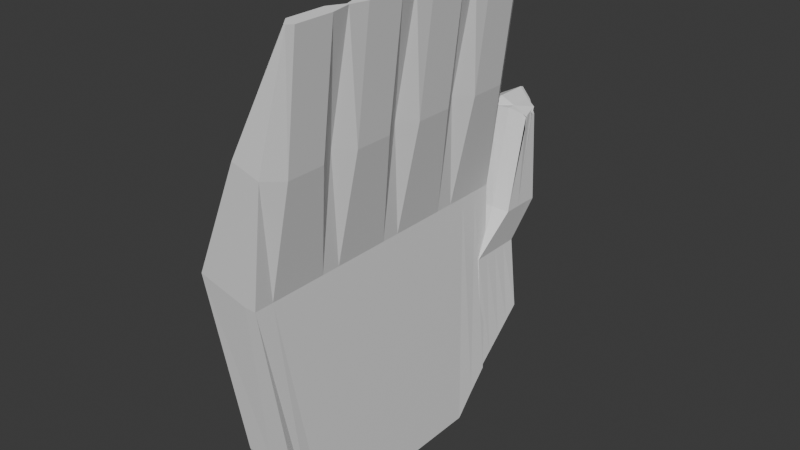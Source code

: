 # Source: hand.blend  (saved by Blender 4.5.87; exported with 4.5.12 LTS)
import bpy
from mathutils import Matrix  # noqa: F401  (used for matrix-valued properties, if any)

bpy.ops.wm.read_factory_settings(use_empty=True)
scene = bpy.context.scene
scene.name = 'Scene'

# ---- collections
col_collection = bpy.data.collections.new('Collection'); scene.collection.children.link(col_collection)

# ---- materials (node trees are filled in below, after node groups)
mat_material = bpy.data.materials.new('Material')
mat_material.alpha_threshold = 0.0
mat_material.roughness = 0.5
mat_material.line_color = (0.0, 0.0, 0.0, 1.0)

# ---- material node trees
mat_material.use_nodes = True; mat_material.node_tree.nodes.clear()
_N = mat_material.node_tree.nodes; _L = mat_material.node_tree.links
n0 = _N.new('ShaderNodeOutputMaterial'); n0.name = 'Material Output'; n0.location = (200, 100)
n1 = _N.new('ShaderNodeBsdfPrincipled'); n1.name = 'Principled BSDF'; n1.location = (-200, 100)
n1.inputs[3].default_value = 1.45
_L.new(n1.outputs[0], n0.inputs[0])
n0.is_active_output = True

# ---- world
world_world = bpy.data.worlds.new('World'); scene.world = world_world
world_world.use_nodes = True; world_world.node_tree.nodes.clear()
_N = world_world.node_tree.nodes; _L = world_world.node_tree.links
n0 = _N.new('ShaderNodeOutputWorld'); n0.name = 'World Output'; n0.location = (200, 100)
n1 = _N.new('ShaderNodeBackground'); n1.name = 'Background'; n1.location = (-200, 100)
n1.inputs[0].default_value = (0.05088, 0.05088, 0.05088, 1.0)
_L.new(n1.outputs[0], n0.inputs[0])
n0.is_active_output = True
world_world.color = (0.05088, 0.05088, 0.05088)
world_world.sun_shadow_jitter_overblur = 0.0

# ---- meshes
me_cube = bpy.data.meshes.new('Cube')
me_cube.from_pydata([(1.789, 0.9137, 0.9781), (1.0, 0.8996, -0.8256), (1.789, -0.9173, 0.9781), (1.0, -0.8908, -0.6728), (1.743, 0.9137, 0.9796), (-1.0, 0.8996, -0.8256), (1.743, -0.9173, 0.9796), (-1.0, -0.8908, -0.6728), (-1.0, 0.0, -1.0), (1.789, 9.313e-10, 0.9781), (1.743, 9.313e-10, 0.9796), (1.0, 0.0, -1.0), (1.743, 0.5, 0.9796), (1.0, 0.3996, -1.0), (-1.0, 0.3996, -1.0), (1.789, 0.5, 0.9781), (-1.0, -0.3908, -1.0), (1.789, -0.5, 0.9781), (1.743, -0.5, 0.9796), (1.0, -0.3908, -1.0), (0.4313, 1.0, 0.0), (-1.9, -1.0, 0.05551), (0.4313, -1.0, 0.0), (-1.9, 1.0, 0.05551), (0.4313, 0.0, 0.0), (-1.9, 9.313e-10, 0.05551), (0.4313, 0.5, 0.0), (-1.9, 0.5, 0.05551), (-1.9, -0.5, 0.05551), (0.4313, -0.5, 0.0), (-0.1255, -1.0, 0.5191), (0.9436, 1.0, 0.4835), (0.9436, -1.0, 0.4835), (-0.1255, 1.0, 0.5191), (0.9436, 9.313e-10, 0.4835), (-0.1255, 9.313e-10, 0.5191), (0.9436, 0.5, 0.4835), (-0.1255, 0.5, 0.5191), (-0.1255, -0.5, 0.5191), (0.9436, -0.5, 0.4835), (-1.0, -0.6408, -1.0), (1.888, -0.75, 0.9748), (1.562, -0.75, 0.9856), (1.0, -0.6408, -1.0), (-1.9, -0.75, 0.05551), (0.4313, -0.75, 0.0), (-0.5629, -0.75, 0.5337), (1.35, -0.75, 0.4699), (1.562, -0.25, 0.9856), (1.0, -0.25, -1.0), (-1.0, -0.25, -1.0), (1.888, -0.25, 0.9748), (0.4313, -0.25, 0.0), (-1.9, -0.25, 0.05551), (1.35, -0.25, 0.4699), (-0.5629, -0.25, 0.5337), (-1.0, 0.25, -1.0), (1.888, 0.25, 0.9748), (1.562, 0.25, 0.9856), (1.0, 0.25, -1.0), (-1.9, 0.25, 0.05551), (0.4313, 0.25, 0.0), (-0.5629, 0.25, 0.5337), (1.35, 0.25, 0.4699), (1.562, 0.75, 0.9856), (1.0, 0.6496, -1.0), (-1.0, 0.6496, -1.0), (1.888, 0.75, 0.9748), (0.4313, 0.75, 0.0), (-1.9, 0.75, 0.05551), (1.35, 0.75, 0.4699), (-0.5629, 0.75, 0.5337), (0.0, 0.8996, -0.8256), (1.731, -0.9173, 0.98), (0.0, -0.8908, -0.6728), (1.731, 0.9137, 0.98), (0.0, 0.0, -1.0), (1.731, 9.313e-10, 0.98), (1.731, 0.5, 0.98), (0.0, 0.3996, -1.0), (0.0, -0.3908, -1.0), (1.731, -0.5, 0.98), (-0.9435, 1.0, 0.02361), (0.0, -1.0, 0.0), (0.3935, 1.0, 0.5018), (0.3935, -1.0, 0.5018), (0.0, -0.6408, -1.0), (1.731, -0.75, 0.98), (1.731, -0.25, 0.98), (0.0, -0.25, -1.0), (1.731, 0.25, 0.98), (0.0, 0.25, -1.0), (0.0, 0.6496, -1.0), (1.731, 0.75, 0.98), (1.562, -0.625, 0.9856), (1.0, -0.5158, -1.0), (-1.9, -0.625, 0.05551), (-0.5629, -0.625, 0.5337), (-1.0, -0.5158, -1.0), (1.888, -0.625, 0.9748), (0.4313, -0.625, 0.0), (1.35, -0.625, 0.4699), (1.731, -0.625, 0.98), (0.0, -0.5158, -1.0), (-1.0, -0.7658, -0.9095), (1.888, -0.875, 0.9748), (0.4313, -0.875, 0.0), (1.35, -0.875, 0.4699), (1.562, -0.875, 0.9856), (1.0, -0.7658, -0.9095), (-1.9, -0.875, 0.05551), (-0.5629, -0.875, 0.5337), (0.0, -0.7658, -0.9095), (1.731, -0.875, 0.98), (-1.0, -0.2658, -1.0), (1.888, -0.375, 0.9748), (0.4313, -0.375, 0.0), (1.35, -0.375, 0.4699), (1.562, -0.375, 0.9856), (1.0, -0.2658, -1.0), (-1.9, -0.375, 0.05551), (-0.5629, -0.375, 0.5337), (1.731, -0.375, 0.98), (0.0, -0.2658, -1.0), (1.562, -0.125, 0.9856), (1.0, -0.125, -1.0), (-1.9, -0.125, 0.05551), (-0.5629, -0.125, 0.5337), (-1.0, -0.125, -1.0), (1.888, -0.125, 0.9748), (0.4313, -0.125, 0.0), (1.35, -0.125, 0.4699), (0.0, -0.125, -1.0), (1.731, -0.125, 0.98), (-1.0, 0.125, -1.0), (1.888, 0.125, 0.9748), (0.4313, 0.125, 0.0), (1.35, 0.125, 0.4699), (1.562, 0.125, 0.9856), (1.0, 0.125, -1.0), (-1.9, 0.125, 0.05551), (-0.5629, 0.125, 0.5337), (1.731, 0.125, 0.98), (0.0, 0.125, -1.0), (1.562, 0.3785, 0.9856), (1.0, 0.2781, -1.0), (-1.9, 0.3785, 0.05551), (-0.5629, 0.3785, 0.5337), (-1.0, 0.2781, -1.0), (1.888, 0.3785, 0.9748), (0.4313, 0.3785, 0.0), (1.35, 0.3785, 0.4699), (0.0, 0.2781, -1.0), (1.731, 0.3785, 0.98), (-1.0, 0.5246, -1.0), (1.888, 0.625, 0.9748), (0.4313, 0.625, 0.0), (1.35, 0.625, 0.4699), (1.562, 0.625, 0.9856), (1.0, 0.5246, -1.0), (-1.9, 0.625, 0.05551), (-0.5629, 0.625, 0.5337), (0.0, 0.5246, -1.0), (1.731, 0.625, 0.98), (1.562, 0.875, 0.9856), (1.0, 0.7746, -0.9095), (-1.9, 0.875, 0.05551), (-0.5629, 0.875, 0.5337), (-1.0, 0.7746, -0.9095), (1.888, 0.875, 0.9748), (0.4313, 0.875, 0.0), (1.35, 0.875, 0.4699), (1.731, 0.875, 0.98), (0.0, 0.7746, -0.9095), (-1.008, 0.8868, -0.824), (-1.124, 1.258, 0.2645), (-1.008, 1.254, -0.6166), (-1.124, 1.331, 0.2593), (0.9624, 0.8868, -0.824), (1.085, 1.258, 0.2645), (0.9624, 1.254, -0.6166), (1.085, 1.331, 0.2593), (-1.008, 0.8868, -0.307), (-1.529, 1.254, -0.307), (0.6651, 1.254, -0.307), (0.6651, 0.8868, -0.307), (-1.008, 1.071, -0.7203), (-1.124, 1.282, 0.2686), (0.9624, 1.071, -0.7203), (0.9624, 1.356, 0.2825), (0.6651, 1.071, -0.307), (-1.529, 1.071, -0.307), (-1.008, 0.9787, -0.7722), (1.085, 1.239, 0.2645), (0.6651, 0.9787, -0.307), (-1.124, 1.239, 0.2645), (0.9624, 0.9787, -0.7722), (-1.529, 0.9787, -0.307), (-1.124, 1.306, 0.2645), (0.9624, 1.162, -0.6684), (-1.529, 1.162, -0.307), (-1.008, 1.162, -0.6684), (1.085, 1.306, 0.2645), (0.6651, 1.162, -0.307), (-0.0229, 1.254, -0.6166), (-0.01992, 1.474, 0.3217), (-0.0229, 0.8868, -0.824), (-0.01992, 1.163, 0.2979), (-0.0229, 0.8868, -0.307), (-0.0229, 1.254, -0.307), (-0.01992, 1.327, 0.3268), (-0.0229, 1.071, -0.7203), (-0.01992, 1.239, 0.3268), (-0.0229, 0.9787, -0.7722), (-0.0229, 1.162, -0.6684), (-0.01992, 1.449, 0.3268), (0.5323, 1.418, 0.2927), (0.4697, 0.8868, -0.824), (0.1725, 1.254, -0.307), (0.5323, 1.327, 0.2979), (0.5323, 1.239, 0.2979), (0.5323, 1.393, 0.2979), (0.4697, 1.254, -0.6166), (0.5323, 1.185, 0.2979), (0.4697, 0.8868, -0.307), (0.4697, 1.071, -0.7203), (0.4697, 0.9787, -0.7722), (0.4697, 1.162, -0.6684), (-0.5155, 1.254, -0.6166), (-0.5721, 1.185, 0.2979), (-0.5155, 0.8868, -0.307), (-0.5155, 1.071, -0.7203), (-0.5155, 0.9787, -0.7722), (-0.5155, 1.162, -0.6684), (-0.5721, 1.418, 0.2927), (-0.5155, 0.8868, -0.824), (-0.5155, 1.254, -0.307), (-0.5721, 1.327, 0.2979), (-0.5721, 1.239, 0.2979), (-0.5721, 1.393, 0.2979), (-1.124, 1.09, -0.123), (-1.124, 1.37, -0.1256), (1.085, 1.37, -0.1256), (1.085, 1.09, -0.123), (1.085, 1.203, -0.123), (-1.124, 1.223, -0.1308), (-1.124, 1.141, -0.123), (1.085, 1.141, -0.123), (1.085, 1.297, -0.123), (-1.124, 1.297, -0.123), (-0.01992, 1.042, -0.1063), (-0.01992, 1.442, -0.09444), (0.5323, 1.053, -0.1063), (0.5323, 1.414, -0.1089), (-0.5721, 1.414, -0.1089), (-0.5721, 1.053, -0.1063)], [], [(113, 108, 6, 73), (85, 73, 6, 30), (167, 164, 4, 33), (112, 109, 3, 74), (107, 105, 2, 32), (84, 75, 0, 31), (137, 135, 9, 34), (143, 139, 11, 76), (127, 124, 10, 35), (142, 138, 10, 77), (163, 158, 12, 78), (162, 159, 13, 79), (157, 155, 15, 36), (147, 144, 12, 37), (97, 94, 18, 38), (117, 115, 17, 39), (123, 119, 19, 80), (122, 118, 18, 81), (119, 116, 29, 19), (98, 96, 28, 16), (148, 146, 27, 14), (159, 156, 26, 13), (128, 126, 25, 8), (139, 136, 24, 11), (72, 82, 20, 1), (109, 106, 22, 3), (168, 166, 23, 5), (74, 83, 21, 7), (116, 117, 39, 29), (96, 97, 38, 28), (146, 147, 37, 27), (156, 157, 36, 26), (126, 127, 35, 25), (136, 137, 34, 24), (82, 84, 31, 20), (106, 107, 32, 22), (166, 167, 33, 23), (83, 85, 30, 21), (100, 101, 47, 45), (110, 111, 46, 44), (95, 100, 45, 43), (104, 110, 44, 40), (111, 108, 42, 46), (101, 99, 41, 47), (103, 95, 43, 86), (102, 94, 42, 87), (120, 121, 55, 53), (130, 131, 54, 52), (114, 120, 53, 50), (125, 130, 52, 49), (133, 124, 48, 88), (132, 125, 49, 89), (131, 129, 51, 54), (121, 118, 48, 55), (150, 151, 63, 61), (140, 141, 62, 60), (145, 150, 61, 59), (134, 140, 60, 56), (141, 138, 58, 62), (153, 144, 58, 90), (152, 145, 59, 91), (151, 149, 57, 63), (160, 161, 71, 69), (170, 171, 70, 68), (154, 160, 69, 66), (165, 170, 68, 65), (171, 169, 67, 70), (173, 165, 65, 92), (172, 164, 64, 93), (161, 158, 64, 71), (169, 172, 93, 67), (168, 173, 92, 66), (148, 152, 91, 56), (149, 153, 90, 57), (128, 132, 89, 50), (129, 133, 88, 51), (99, 102, 87, 41), (98, 103, 86, 40), (22, 32, 85, 83), (23, 33, 84, 82), (3, 22, 83, 74), (5, 23, 82, 72), (115, 122, 81, 17), (114, 123, 80, 16), (154, 162, 79, 14), (155, 163, 78, 15), (135, 142, 77, 9), (134, 143, 76, 8), (33, 4, 75, 84), (104, 112, 74, 7), (32, 2, 73, 85), (105, 113, 73, 2), (16, 80, 103, 98), (17, 81, 102, 99), (81, 18, 94, 102), (80, 19, 95, 103), (39, 17, 99, 101), (19, 29, 100, 95), (29, 39, 101, 100), (44, 46, 97, 96), (40, 44, 96, 98), (46, 42, 94, 97), (41, 87, 113, 105), (40, 86, 112, 104), (30, 6, 108, 111), (7, 21, 110, 104), (21, 30, 111, 110), (45, 47, 107, 106), (43, 45, 106, 109), (47, 41, 105, 107), (86, 43, 109, 112), (87, 42, 108, 113), (50, 89, 123, 114), (51, 88, 122, 115), (38, 18, 118, 121), (16, 28, 120, 114), (28, 38, 121, 120), (52, 54, 117, 116), (49, 52, 116, 119), (88, 48, 118, 122), (89, 49, 119, 123), (54, 51, 115, 117), (9, 77, 133, 129), (8, 76, 132, 128), (34, 9, 129, 131), (76, 11, 125, 132), (77, 10, 124, 133), (11, 24, 130, 125), (24, 34, 131, 130), (53, 55, 127, 126), (50, 53, 126, 128), (55, 48, 124, 127), (56, 91, 143, 134), (57, 90, 142, 135), (35, 10, 138, 141), (8, 25, 140, 134), (25, 35, 141, 140), (61, 63, 137, 136), (59, 61, 136, 139), (90, 58, 138, 142), (91, 59, 139, 143), (63, 57, 135, 137), (15, 78, 153, 149), (14, 79, 152, 148), (36, 15, 149, 151), (79, 13, 145, 152), (78, 12, 144, 153), (13, 26, 150, 145), (26, 36, 151, 150), (60, 62, 147, 146), (56, 60, 146, 148), (62, 58, 144, 147), (67, 93, 163, 155), (66, 92, 162, 154), (37, 12, 158, 161), (14, 27, 160, 154), (27, 37, 161, 160), (68, 70, 157, 156), (65, 68, 156, 159), (70, 67, 155, 157), (92, 65, 159, 162), (93, 64, 158, 163), (5, 72, 173, 168), (0, 75, 172, 169), (75, 4, 164, 172), (72, 1, 165, 173), (31, 0, 169, 171), (1, 20, 170, 165), (20, 31, 171, 170), (69, 71, 167, 166), (66, 69, 166, 168), (71, 64, 164, 167), (249, 198, 177, 241), (253, 216, 181, 242), (247, 193, 179, 243), (255, 229, 175, 240), (226, 196, 178, 217), (238, 195, 175, 229), (235, 230, 182, 174), (196, 194, 185, 178), (222, 218, 184, 180), (201, 200, 183, 176), (192, 197, 191, 186), (199, 203, 190, 188), (239, 198, 187, 237), (227, 199, 188, 225), (248, 202, 189, 244), (246, 195, 187, 245), (240, 175, 195, 246), (174, 182, 197, 192), (188, 190, 194, 196), (237, 187, 195, 238), (225, 188, 196, 226), (244, 189, 193, 247), (242, 181, 202, 248), (222, 180, 199, 227), (234, 177, 198, 239), (180, 184, 203, 199), (186, 191, 200, 201), (245, 187, 198, 249), (216, 205, 215, 221), (228, 204, 214, 233), (231, 211, 213, 232), (219, 210, 212, 220), (233, 214, 211, 231), (221, 215, 210, 219), (228, 236, 209, 204), (217, 224, 208, 206), (220, 212, 207, 223), (232, 213, 206, 235), (252, 223, 207, 250), (254, 234, 205, 251), (243, 179, 223, 252), (193, 220, 223, 179), (178, 185, 224, 217), (202, 221, 219, 189), (189, 219, 220, 193), (181, 216, 221, 202), (204, 222, 227, 214), (211, 225, 226, 213), (214, 227, 225, 211), (204, 209, 218, 222), (213, 226, 217, 206), (251, 205, 216, 253), (241, 177, 234, 254), (192, 232, 235, 174), (176, 183, 236, 228), (201, 233, 231, 186), (186, 231, 232, 192), (176, 228, 233, 201), (205, 234, 239, 215), (210, 237, 238, 212), (215, 239, 237, 210), (206, 208, 230, 235), (212, 238, 229, 207), (250, 207, 229, 255), (208, 250, 255, 230), (183, 241, 254, 236), (209, 251, 253, 218), (185, 243, 252, 224), (236, 254, 251, 209), (224, 252, 250, 208), (191, 245, 249, 200), (184, 242, 248, 203), (190, 244, 247, 194), (182, 240, 246, 197), (197, 246, 245, 191), (203, 248, 244, 190), (230, 255, 240, 182), (194, 247, 243, 185), (218, 253, 242, 184), (200, 249, 241, 183)])
me_cube.polygons.foreach_set('material_index', [0, 0, 0, 0, 0, 0, 0, 0, 0, 0, 0, 0, 0, 0, 0, 0, 0, 0, 0, 0, 0, 0, 0, 0, 0, 0, 0, 0, 0, 0, 0, 0, 0, 0, 0, 0, 0, 0, 0, 0, 0, 0, 0, 0, 0, 0, 0, 0, 0, 0, 0, 0, 0, 0, 0, 0, 0, 0, 0, 0, 0, 0, 0, 0, 0, 0, 0, 0, 0, 0, 0, 0, 0, 0, 0, 0, 0, 0, 0, 0, 0, 0, 0, 0, 0, 0, 0, 0, 0, 0, 0, 0, 0, 0, 0, 0, 0, 0, 0, 0, 0, 0, 0, 0, 0, 0, 0, 0, 0, 0, 0, 0, 0, 0, 0, 0, 0, 0, 0, 0, 0, 0, 0, 0, 0, 0, 0, 0, 0, 0, 0, 0, 0, 0, 0, 0, 0, 0, 0, 0, 0, 0, 0, 0, 0, 0, 0, 0, 0, 0, 0, 0, 0, 0, 0, 0, 0, 0, 0, 0, 0, 0, 0, 0, 0, 0, 0, 0, 0, 0, 0, 0, 1, 1, 1, 1, 1, 1, 1, 1, 1, 1, 1, 1, 1, 1, 1, 1, 1, 1, 1, 1, 1, 1, 1, 1, 1, 1, 1, 1, 1, 1, 1, 1, 1, 1, 1, 1, 1, 1, 1, 1, 1, 1, 1, 1, 1, 1, 1, 1, 1, 1, 1, 1, 1, 1, 1, 1, 1, 1, 1, 1, 1, 1, 1, 1, 1, 1, 1, 1, 1, 1, 1, 1, 1, 1, 1, 1, 1, 1, 1, 1])
_uv = me_cube.uv_layers.new(name='UVMap')
_uv.uv.foreach_set('vector', [0.75, 0.7344, 0.875, 0.7344, 0.875, 0.75, 0.75, 0.75, 0.5625, 0.875, 0.625, 0.875, 0.625, 1.0, 0.5625, 1.0, 0.5625, 0.2344, 0.625, 0.2344, 0.625, 0.25, 0.5625, 0.25, 0.25, 0.7344, 0.375, 0.7344, 0.375, 0.75, 0.25, 0.75, 0.5625, 0.7344, 0.625, 0.7344, 0.625, 0.75, 0.5625, 0.75, 0.5625, 0.375, 0.625, 0.375, 0.625, 0.5, 0.5625, 0.5, 0.5625, 0.6094, 0.625, 0.6094, 0.625, 0.625, 0.5625, 0.625, 0.25, 0.6094, 0.375, 0.6094, 0.375, 0.625, 0.25, 0.625, 0.5625, 0.1094, 0.625, 0.1094, 0.625, 0.125, 0.5625, 0.125, 0.75, 0.6094, 0.875, 0.6094, 0.875, 0.625, 0.75, 0.625, 0.75, 0.5469, 0.875, 0.5469, 0.875, 0.5625, 0.75, 0.5625, 0.25, 0.5469, 0.375, 0.5469, 0.375, 0.5625, 0.25, 0.5625, 0.5625, 0.5469, 0.625, 0.5469, 0.625, 0.5625, 0.5625, 0.5625, 0.5625, 0.1723, 0.625, 0.1723, 0.625, 0.1875, 0.5625, 0.1875, 0.5625, 0.04688, 0.625, 0.04688, 0.625, 0.0625, 0.5625, 0.0625, 0.5625, 0.6719, 0.625, 0.6719, 0.625, 0.6875, 0.5625, 0.6875, 0.25, 0.6719, 0.375, 0.6719, 0.375, 0.6875, 0.25, 0.6875, 0.75, 0.6719, 0.875, 0.6719, 0.875, 0.6875, 0.75, 0.6875, 0.375, 0.6719, 0.5, 0.6719, 0.5, 0.6875, 0.375, 0.6875, 0.375, 0.04688, 0.5, 0.04688, 0.5, 0.0625, 0.375, 0.0625, 0.375, 0.1723, 0.5, 0.1723, 0.5, 0.1875, 0.375, 0.1875, 0.375, 0.5469, 0.5, 0.5469, 0.5, 0.5625, 0.375, 0.5625, 0.375, 0.1094, 0.5, 0.1094, 0.5, 0.125, 0.375, 0.125, 0.375, 0.6094, 0.5, 0.6094, 0.5, 0.625, 0.375, 0.625, 0.375, 0.375, 0.5, 0.375, 0.5, 0.5, 0.375, 0.5, 0.375, 0.7344, 0.5, 0.7344, 0.5, 0.75, 0.375, 0.75, 0.375, 0.2344, 0.5, 0.2344, 0.5, 0.25, 0.375, 0.25, 0.375, 0.875, 0.5, 0.875, 0.5, 1.0, 0.375, 1.0, 0.5, 0.6719, 0.5625, 0.6719, 0.5625, 0.6875, 0.5, 0.6875, 0.5, 0.04688, 0.5625, 0.04688, 0.5625, 0.0625, 0.5, 0.0625, 0.5, 0.1723, 0.5625, 0.1723, 0.5625, 0.1875, 0.5, 0.1875, 0.5, 0.5469, 0.5625, 0.5469, 0.5625, 0.5625, 0.5, 0.5625, 0.5, 0.1094, 0.5625, 0.1094, 0.5625, 0.125, 0.5, 0.125, 0.5, 0.6094, 0.5625, 0.6094, 0.5625, 0.625, 0.5, 0.625, 0.5, 0.375, 0.5625, 0.375, 0.5625, 0.5, 0.5, 0.5, 0.5, 0.7344, 0.5625, 0.7344, 0.5625, 0.75, 0.5, 0.75, 0.5, 0.2344, 0.5625, 0.2344, 0.5625, 0.25, 0.5, 0.25, 0.5, 0.875, 0.5625, 0.875, 0.5625, 1.0, 0.5, 1.0, 0.5, 0.7031, 0.5625, 0.7031, 0.5625, 0.7188, 0.5, 0.7188, 0.5, 0.01562, 0.5625, 0.01562, 0.5625, 0.03125, 0.5, 0.03125, 0.375, 0.7031, 0.5, 0.7031, 0.5, 0.7188, 0.375, 0.7188, 0.375, 0.01562, 0.5, 0.01562, 0.5, 0.03125, 0.375, 0.03125, 0.5625, 0.01562, 0.625, 0.01562, 0.625, 0.03125, 0.5625, 0.03125, 0.5625, 0.7031, 0.625, 0.7031, 0.625, 0.7188, 0.5625, 0.7188, 0.25, 0.7031, 0.375, 0.7031, 0.375, 0.7188, 0.25, 0.7188, 0.75, 0.7031, 0.875, 0.7031, 0.875, 0.7188, 0.75, 0.7188, 0.5, 0.07812, 0.5625, 0.07812, 0.5625, 0.09375, 0.5, 0.09375, 0.5, 0.6406, 0.5625, 0.6406, 0.5625, 0.6562, 0.5, 0.6562, 0.375, 0.07812, 0.5, 0.07812, 0.5, 0.09375, 0.375, 0.09375, 0.375, 0.6406, 0.5, 0.6406, 0.5, 0.6562, 0.375, 0.6562, 0.75, 0.6406, 0.875, 0.6406, 0.875, 0.6562, 0.75, 0.6562, 0.25, 0.6406, 0.375, 0.6406, 0.375, 0.6562, 0.25, 0.6562, 0.5625, 0.6406, 0.625, 0.6406, 0.625, 0.6562, 0.5625, 0.6562, 0.5625, 0.07812, 0.625, 0.07812, 0.625, 0.09375, 0.5625, 0.09375, 0.5, 0.5777, 0.5625, 0.5777, 0.5625, 0.5938, 0.5, 0.5938, 0.5, 0.1406, 0.5625, 0.1406, 0.5625, 0.1562, 0.5, 0.1562, 0.375, 0.5777, 0.5, 0.5777, 0.5, 0.5938, 0.375, 0.5938, 0.375, 0.1406, 0.5, 0.1406, 0.5, 0.1562, 0.375, 0.1562, 0.5625, 0.1406, 0.625, 0.1406, 0.625, 0.1562, 0.5625, 0.1562, 0.75, 0.5777, 0.875, 0.5777, 0.875, 0.5938, 0.75, 0.5938, 0.25, 0.5777, 0.375, 0.5777, 0.375, 0.5938, 0.25, 0.5938, 0.5625, 0.5777, 0.625, 0.5777, 0.625, 0.5938, 0.5625, 0.5938, 0.5, 0.2031, 0.5625, 0.2031, 0.5625, 0.2188, 0.5, 0.2188, 0.5, 0.5156, 0.5625, 0.5156, 0.5625, 0.5312, 0.5, 0.5312, 0.375, 0.2031, 0.5, 0.2031, 0.5, 0.2188, 0.375, 0.2188, 0.375, 0.5156, 0.5, 0.5156, 0.5, 0.5312, 0.375, 0.5312, 0.5625, 0.5156, 0.625, 0.5156, 0.625, 0.5312, 0.5625, 0.5312, 0.25, 0.5156, 0.375, 0.5156, 0.375, 0.5312, 0.25, 0.5312, 0.75, 0.5156, 0.875, 0.5156, 0.875, 0.5312, 0.75, 0.5312, 0.5625, 0.2031, 0.625, 0.2031, 0.625, 0.2188, 0.5625, 0.2188, 0.625, 0.5156, 0.75, 0.5156, 0.75, 0.5312, 0.625, 0.5312, 0.125, 0.5156, 0.25, 0.5156, 0.25, 0.5312, 0.125, 0.5312, 0.125, 0.5777, 0.25, 0.5777, 0.25, 0.5938, 0.125, 0.5938, 0.625, 0.5777, 0.75, 0.5777, 0.75, 0.5938, 0.625, 0.5938, 0.125, 0.6406, 0.25, 0.6406, 0.25, 0.6562, 0.125, 0.6562, 0.625, 0.6406, 0.75, 0.6406, 0.75, 0.6562, 0.625, 0.6562, 0.625, 0.7031, 0.75, 0.7031, 0.75, 0.7188, 0.625, 0.7188, 0.125, 0.7031, 0.25, 0.7031, 0.25, 0.7188, 0.125, 0.7188, 0.5, 0.75, 0.5625, 0.75, 0.5625, 0.875, 0.5, 0.875, 0.5, 0.25, 0.5625, 0.25, 0.5625, 0.375, 0.5, 0.375, 0.375, 0.75, 0.5, 0.75, 0.5, 0.875, 0.375, 0.875, 0.375, 0.25, 0.5, 0.25, 0.5, 0.375, 0.375, 0.375, 0.625, 0.6719, 0.75, 0.6719, 0.75, 0.6875, 0.625, 0.6875, 0.125, 0.6719, 0.25, 0.6719, 0.25, 0.6875, 0.125, 0.6875, 0.125, 0.5469, 0.25, 0.5469, 0.25, 0.5625, 0.125, 0.5625, 0.625, 0.5469, 0.75, 0.5469, 0.75, 0.5625, 0.625, 0.5625, 0.625, 0.6094, 0.75, 0.6094, 0.75, 0.625, 0.625, 0.625, 0.125, 0.6094, 0.25, 0.6094, 0.25, 0.625, 0.125, 0.625, 0.5625, 0.25, 0.625, 0.25, 0.625, 0.375, 0.5625, 0.375, 0.125, 0.7344, 0.25, 0.7344, 0.25, 0.75, 0.125, 0.75, 0.5625, 0.75, 0.625, 0.75, 0.625, 0.875, 0.5625, 0.875, 0.625, 0.7344, 0.75, 0.7344, 0.75, 0.75, 0.625, 0.75, 0.125, 0.6875, 0.25, 0.6875, 0.25, 0.7031, 0.125, 0.7031, 0.625, 0.6875, 0.75, 0.6875, 0.75, 0.7031, 0.625, 0.7031, 0.75, 0.6875, 0.875, 0.6875, 0.875, 0.7031, 0.75, 0.7031, 0.25, 0.6875, 0.375, 0.6875, 0.375, 0.7031, 0.25, 0.7031, 0.5625, 0.6875, 0.625, 0.6875, 0.625, 0.7031, 0.5625, 0.7031, 0.375, 0.6875, 0.5, 0.6875, 0.5, 0.7031, 0.375, 0.7031, 0.5, 0.6875, 0.5625, 0.6875, 0.5625, 0.7031, 0.5, 0.7031, 0.5, 0.03125, 0.5625, 0.03125, 0.5625, 0.04688, 0.5, 0.04688, 0.375, 0.03125, 0.5, 0.03125, 0.5, 0.04688, 0.375, 0.04688, 0.5625, 0.03125, 0.625, 0.03125, 0.625, 0.04688, 0.5625, 0.04688, 0.625, 0.7188, 0.75, 0.7188, 0.75, 0.7344, 0.625, 0.7344, 0.125, 0.7188, 0.25, 0.7188, 0.25, 0.7344, 0.125, 0.7344, 0.5625, 0.0, 0.625, 0.0, 0.625, 0.01562, 0.5625, 0.01562, 0.375, 0.0, 0.5, 0.0, 0.5, 0.01562, 0.375, 0.01562, 0.5, 0.0, 0.5625, 0.0, 0.5625, 0.01562, 0.5, 0.01562, 0.5, 0.7188, 0.5625, 0.7188, 0.5625, 0.7344, 0.5, 0.7344, 0.375, 0.7188, 0.5, 0.7188, 0.5, 0.7344, 0.375, 0.7344, 0.5625, 0.7188, 0.625, 0.7188, 0.625, 0.7344, 0.5625, 0.7344, 0.25, 0.7188, 0.375, 0.7188, 0.375, 0.7344, 0.25, 0.7344, 0.75, 0.7188, 0.875, 0.7188, 0.875, 0.7344, 0.75, 0.7344, 0.125, 0.6562, 0.25, 0.6562, 0.25, 0.6719, 0.125, 0.6719, 0.625, 0.6562, 0.75, 0.6562, 0.75, 0.6719, 0.625, 0.6719, 0.5625, 0.0625, 0.625, 0.0625, 0.625, 0.07812, 0.5625, 0.07812, 0.375, 0.0625, 0.5, 0.0625, 0.5, 0.07812, 0.375, 0.07812, 0.5, 0.0625, 0.5625, 0.0625, 0.5625, 0.07812, 0.5, 0.07812, 0.5, 0.6562, 0.5625, 0.6562, 0.5625, 0.6719, 0.5, 0.6719, 0.375, 0.6562, 0.5, 0.6562, 0.5, 0.6719, 0.375, 0.6719, 0.75, 0.6562, 0.875, 0.6562, 0.875, 0.6719, 0.75, 0.6719, 0.25, 0.6562, 0.375, 0.6562, 0.375, 0.6719, 0.25, 0.6719, 0.5625, 0.6562, 0.625, 0.6562, 0.625, 0.6719, 0.5625, 0.6719, 0.625, 0.625, 0.75, 0.625, 0.75, 0.6406, 0.625, 0.6406, 0.125, 0.625, 0.25, 0.625, 0.25, 0.6406, 0.125, 0.6406, 0.5625, 0.625, 0.625, 0.625, 0.625, 0.6406, 0.5625, 0.6406, 0.25, 0.625, 0.375, 0.625, 0.375, 0.6406, 0.25, 0.6406, 0.75, 0.625, 0.875, 0.625, 0.875, 0.6406, 0.75, 0.6406, 0.375, 0.625, 0.5, 0.625, 0.5, 0.6406, 0.375, 0.6406, 0.5, 0.625, 0.5625, 0.625, 0.5625, 0.6406, 0.5, 0.6406, 0.5, 0.09375, 0.5625, 0.09375, 0.5625, 0.1094, 0.5, 0.1094, 0.375, 0.09375, 0.5, 0.09375, 0.5, 0.1094, 0.375, 0.1094, 0.5625, 0.09375, 0.625, 0.09375, 0.625, 0.1094, 0.5625, 0.1094, 0.125, 0.5938, 0.25, 0.5938, 0.25, 0.6094, 0.125, 0.6094, 0.625, 0.5938, 0.75, 0.5938, 0.75, 0.6094, 0.625, 0.6094, 0.5625, 0.125, 0.625, 0.125, 0.625, 0.1406, 0.5625, 0.1406, 0.375, 0.125, 0.5, 0.125, 0.5, 0.1406, 0.375, 0.1406, 0.5, 0.125, 0.5625, 0.125, 0.5625, 0.1406, 0.5, 0.1406, 0.5, 0.5938, 0.5625, 0.5938, 0.5625, 0.6094, 0.5, 0.6094, 0.375, 0.5938, 0.5, 0.5938, 0.5, 0.6094, 0.375, 0.6094, 0.75, 0.5938, 0.875, 0.5938, 0.875, 0.6094, 0.75, 0.6094, 0.25, 0.5938, 0.375, 0.5938, 0.375, 0.6094, 0.25, 0.6094, 0.5625, 0.5938, 0.625, 0.5938, 0.625, 0.6094, 0.5625, 0.6094, 0.625, 0.5625, 0.75, 0.5625, 0.75, 0.5777, 0.625, 0.5777, 0.125, 0.5625, 0.25, 0.5625, 0.25, 0.5777, 0.125, 0.5777, 0.5625, 0.5625, 0.625, 0.5625, 0.625, 0.5777, 0.5625, 0.5777, 0.25, 0.5625, 0.375, 0.5625, 0.375, 0.5777, 0.25, 0.5777, 0.75, 0.5625, 0.875, 0.5625, 0.875, 0.5777, 0.75, 0.5777, 0.375, 0.5625, 0.5, 0.5625, 0.5, 0.5777, 0.375, 0.5777, 0.5, 0.5625, 0.5625, 0.5625, 0.5625, 0.5777, 0.5, 0.5777, 0.5, 0.1562, 0.5625, 0.1562, 0.5625, 0.1723, 0.5, 0.1723, 0.375, 0.1562, 0.5, 0.1562, 0.5, 0.1723, 0.375, 0.1723, 0.5625, 0.1562, 0.625, 0.1562, 0.625, 0.1723, 0.5625, 0.1723, 0.625, 0.5312, 0.75, 0.5312, 0.75, 0.5469, 0.625, 0.5469, 0.125, 0.5312, 0.25, 0.5312, 0.25, 0.5469, 0.125, 0.5469, 0.5625, 0.1875, 0.625, 0.1875, 0.625, 0.2031, 0.5625, 0.2031, 0.375, 0.1875, 0.5, 0.1875, 0.5, 0.2031, 0.375, 0.2031, 0.5, 0.1875, 0.5625, 0.1875, 0.5625, 0.2031, 0.5, 0.2031, 0.5, 0.5312, 0.5625, 0.5312, 0.5625, 0.5469, 0.5, 0.5469, 0.375, 0.5312, 0.5, 0.5312, 0.5, 0.5469, 0.375, 0.5469, 0.5625, 0.5312, 0.625, 0.5312, 0.625, 0.5469, 0.5625, 0.5469, 0.25, 0.5312, 0.375, 0.5312, 0.375, 0.5469, 0.25, 0.5469, 0.75, 0.5312, 0.875, 0.5312, 0.875, 0.5469, 0.75, 0.5469, 0.125, 0.5, 0.25, 0.5, 0.25, 0.5156, 0.125, 0.5156, 0.625, 0.5, 0.75, 0.5, 0.75, 0.5156, 0.625, 0.5156, 0.75, 0.5, 0.875, 0.5, 0.875, 0.5156, 0.75, 0.5156, 0.25, 0.5, 0.375, 0.5, 0.375, 0.5156, 0.25, 0.5156, 0.5625, 0.5, 0.625, 0.5, 0.625, 0.5156, 0.5625, 0.5156, 0.375, 0.5, 0.5, 0.5, 0.5, 0.5156, 0.375, 0.5156, 0.5, 0.5, 0.5625, 0.5, 0.5625, 0.5156, 0.5, 0.5156, 0.5, 0.2188, 0.5625, 0.2188, 0.5625, 0.2344, 0.5, 0.2344, 0.375, 0.2188, 0.5, 0.2188, 0.5, 0.2344, 0.375, 0.2344, 0.5625, 0.2188, 0.625, 0.2188, 0.625, 0.2344, 0.5625, 0.2344, 0.5625, 0.1875, 0.625, 0.1875, 0.625, 0.25, 0.5625, 0.25, 0.5625, 0.4375, 0.625, 0.4375, 0.625, 0.5, 0.5625, 0.5, 0.5625, 0.6875, 0.625, 0.6875, 0.625, 0.75, 0.5625, 0.75, 0.5625, 0.9375, 0.625, 0.9375, 0.625, 1.0, 0.5625, 1.0, 0.3125, 0.6875, 0.375, 0.6875, 0.375, 0.75, 0.3125, 0.75, 0.8125, 0.6875, 0.875, 0.6875, 0.875, 0.75, 0.8125, 0.75, 0.375, 0.9375, 0.5, 0.9375, 0.5, 1.0, 0.375, 1.0, 0.375, 0.6875, 0.5, 0.6875, 0.5, 0.75, 0.375, 0.75, 0.375, 0.4375, 0.5, 0.4375, 0.5, 0.5, 0.375, 0.5, 0.375, 0.1875, 0.5, 0.1875, 0.5, 0.25, 0.375, 0.25, 0.375, 0.0625, 0.5, 0.0625, 0.5, 0.125, 0.375, 0.125, 0.375, 0.5625, 0.5, 0.5625, 0.5, 0.625, 0.375, 0.625, 0.8125, 0.5625, 0.875, 0.5625, 0.875, 0.625, 0.8125, 0.625, 0.3125, 0.5625, 0.375, 0.5625, 0.375, 0.625, 0.3125, 0.625, 0.5625, 0.5625, 0.625, 0.5625, 0.625, 0.625, 0.5625, 0.625, 0.5625, 0.0625, 0.625, 0.0625, 0.625, 0.125, 0.5625, 0.125, 0.5625, 0.0, 0.625, 0.0, 0.625, 0.0625, 0.5625, 0.0625, 0.375, 0.0, 0.5, 0.0, 0.5, 0.0625, 0.375, 0.0625, 0.375, 0.625, 0.5, 0.625, 0.5, 0.6875, 0.375, 0.6875, 0.8125, 0.625, 0.875, 0.625, 0.875, 0.6875, 0.8125, 0.6875, 0.3125, 0.625, 0.375, 0.625, 0.375, 0.6875, 0.3125, 0.6875, 0.5625, 0.625, 0.625, 0.625, 0.625, 0.6875, 0.5625, 0.6875, 0.5625, 0.5, 0.625, 0.5, 0.625, 0.5625, 0.5625, 0.5625, 0.3125, 0.5, 0.375, 0.5, 0.375, 0.5625, 0.3125, 0.5625, 0.8125, 0.5, 0.875, 0.5, 0.875, 0.5625, 0.8125, 0.5625, 0.375, 0.5, 0.5, 0.5, 0.5, 0.5625, 0.375, 0.5625, 0.375, 0.125, 0.5, 0.125, 0.5, 0.1875, 0.375, 0.1875, 0.5625, 0.125, 0.625, 0.125, 0.625, 0.1875, 0.5625, 0.1875, 0.6875, 0.5, 0.75, 0.5, 0.75, 0.5625, 0.6875, 0.5625, 0.1875, 0.5, 0.25, 0.5, 0.25, 0.5625, 0.1875, 0.5625, 0.1875, 0.625, 0.25, 0.625, 0.25, 0.6875, 0.1875, 0.6875, 0.6875, 0.625, 0.75, 0.625, 0.75, 0.6875, 0.6875, 0.6875, 0.1875, 0.5625, 0.25, 0.5625, 0.25, 0.625, 0.1875, 0.625, 0.6875, 0.5625, 0.75, 0.5625, 0.75, 0.625, 0.6875, 0.625, 0.375, 0.3125, 0.5, 0.3125, 0.5, 0.375, 0.375, 0.375, 0.375, 0.8125, 0.5, 0.8125, 0.5, 0.875, 0.375, 0.875, 0.6875, 0.6875, 0.75, 0.6875, 0.75, 0.75, 0.6875, 0.75, 0.1875, 0.6875, 0.25, 0.6875, 0.25, 0.75, 0.1875, 0.75, 0.5625, 0.8125, 0.625, 0.8125, 0.625, 0.875, 0.5625, 0.875, 0.5625, 0.3125, 0.625, 0.3125, 0.625, 0.375, 0.5625, 0.375, 0.5625, 0.75, 0.625, 0.75, 0.625, 0.8125, 0.5625, 0.8125, 0.625, 0.6875, 0.6875, 0.6875, 0.6875, 0.75, 0.625, 0.75, 0.375, 0.75, 0.5, 0.75, 0.5, 0.8125, 0.375, 0.8125, 0.625, 0.5625, 0.6875, 0.5625, 0.6875, 0.625, 0.625, 0.625, 0.625, 0.625, 0.6875, 0.625, 0.6875, 0.6875, 0.625, 0.6875, 0.625, 0.5, 0.6875, 0.5, 0.6875, 0.5625, 0.625, 0.5625, 0.25, 0.5, 0.3125, 0.5, 0.3125, 0.5625, 0.25, 0.5625, 0.25, 0.625, 0.3125, 0.625, 0.3125, 0.6875, 0.25, 0.6875, 0.25, 0.5625, 0.3125, 0.5625, 0.3125, 0.625, 0.25, 0.625, 0.375, 0.375, 0.5, 0.375, 0.5, 0.4375, 0.375, 0.4375, 0.25, 0.6875, 0.3125, 0.6875, 0.3125, 0.75, 0.25, 0.75, 0.5625, 0.375, 0.625, 0.375, 0.625, 0.4375, 0.5625, 0.4375, 0.5625, 0.25, 0.625, 0.25, 0.625, 0.3125, 0.5625, 0.3125, 0.125, 0.6875, 0.1875, 0.6875, 0.1875, 0.75, 0.125, 0.75, 0.375, 0.25, 0.5, 0.25, 0.5, 0.3125, 0.375, 0.3125, 0.125, 0.5625, 0.1875, 0.5625, 0.1875, 0.625, 0.125, 0.625, 0.125, 0.625, 0.1875, 0.625, 0.1875, 0.6875, 0.125, 0.6875, 0.125, 0.5, 0.1875, 0.5, 0.1875, 0.5625, 0.125, 0.5625, 0.75, 0.5, 0.8125, 0.5, 0.8125, 0.5625, 0.75, 0.5625, 0.75, 0.625, 0.8125, 0.625, 0.8125, 0.6875, 0.75, 0.6875, 0.75, 0.5625, 0.8125, 0.5625, 0.8125, 0.625, 0.75, 0.625, 0.375, 0.875, 0.5, 0.875, 0.5, 0.9375, 0.375, 0.9375, 0.75, 0.6875, 0.8125, 0.6875, 0.8125, 0.75, 0.75, 0.75, 0.5625, 0.875, 0.625, 0.875, 0.625, 0.9375, 0.5625, 0.9375, 0.5, 0.875, 0.5625, 0.875, 0.5625, 0.9375, 0.5, 0.9375, 0.5, 0.25, 0.5625, 0.25, 0.5625, 0.3125, 0.5, 0.3125, 0.5, 0.375, 0.5625, 0.375, 0.5625, 0.4375, 0.5, 0.4375, 0.5, 0.75, 0.5625, 0.75, 0.5625, 0.8125, 0.5, 0.8125, 0.5, 0.3125, 0.5625, 0.3125, 0.5625, 0.375, 0.5, 0.375, 0.5, 0.8125, 0.5625, 0.8125, 0.5625, 0.875, 0.5, 0.875, 0.5, 0.125, 0.5625, 0.125, 0.5625, 0.1875, 0.5, 0.1875, 0.5, 0.5, 0.5625, 0.5, 0.5625, 0.5625, 0.5, 0.5625, 0.5, 0.625, 0.5625, 0.625, 0.5625, 0.6875, 0.5, 0.6875, 0.5, 0.0, 0.5625, 0.0, 0.5625, 0.0625, 0.5, 0.0625, 0.5, 0.0625, 0.5625, 0.0625, 0.5625, 0.125, 0.5, 0.125, 0.5, 0.5625, 0.5625, 0.5625, 0.5625, 0.625, 0.5, 0.625, 0.5, 0.9375, 0.5625, 0.9375, 0.5625, 1.0, 0.5, 1.0, 0.5, 0.6875, 0.5625, 0.6875, 0.5625, 0.75, 0.5, 0.75, 0.5, 0.4375, 0.5625, 0.4375, 0.5625, 0.5, 0.5, 0.5, 0.5, 0.1875, 0.5625, 0.1875, 0.5625, 0.25, 0.5, 0.25])
me_cube.materials.append(mat_material)
me_cube.materials.append(None)
me_cube.use_mirror_vertex_groups = False
me_cube.update()

# ---- objects
ob_cube = bpy.data.objects.new('Cube', me_cube)

# ---- transforms, parenting, visibility, modifiers, constraints
ob_cube.location = (0.0, 0.0, 0.0)
ob_cube.scale = (1.0, 5.853, 9.155)
ob_cube.lock_rotations_4d = False
ob_cube.empty_display_type = 'ARROWS'
ob_cube.lineart.crease_threshold = 0.0

# ---- collection membership
col_collection.objects.link(ob_cube)

# ---- scene / render settings (as saved in the file)
scene.frame_start = 1; scene.frame_end = 250; scene.frame_set(1)
scene.render.engine = 'BLENDER_EEVEE_NEXT'
bpy.context.view_layer.update()

# ---- added for rendering (the .blend has no active camera and no usable light): camera, sun
cam_auto = bpy.data.cameras.new('AutoCamera')
cam_auto.lens = 50.0
cam_auto.sensor_width = 36.0
cam_auto.clip_end = 1000.0
ob_auto_camera = bpy.data.objects.new('AutoCamera', cam_auto)
scene.collection.objects.link(ob_auto_camera)
ob_auto_camera.location = (21.7812, -24.7573, 17.3641)
ob_auto_camera.rotation_euler = (1.09748, -7.21219e-08, 0.694738)
scene.camera = ob_auto_camera
light_auto_sun = bpy.data.lights.new('AutoSun', 'SUN')
light_auto_sun.energy = 3.0
light_auto_sun.angle = 0.0523599
ob_auto_sun = bpy.data.objects.new('AutoSun', light_auto_sun)
scene.collection.objects.link(ob_auto_sun)
ob_auto_sun.rotation_euler = (0.872665, 0.174533, 0.523599)
bpy.context.view_layer.update()
